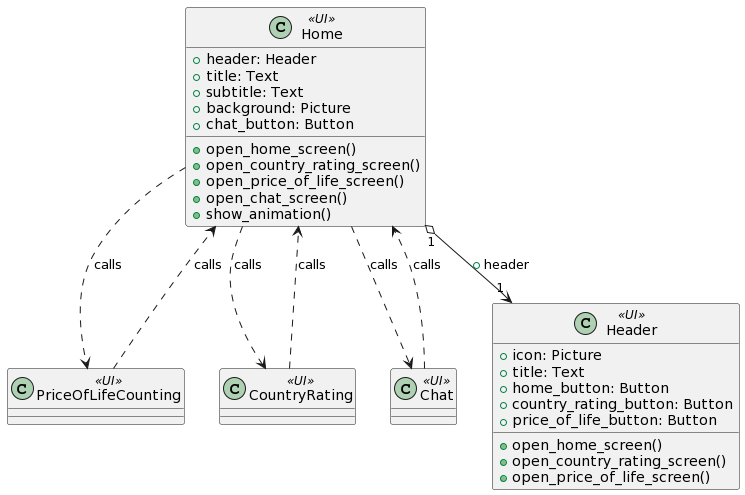

The diagram above was rendered by PlantUML. Its source (embedded in the PNG):
@startuml
class Home <<UI>> {
  + header: Header
  + title: Text
  + subtitle: Text
  + background: Picture
  + chat_button: Button
  + open_home_screen()
  + open_country_rating_screen()
  + open_price_of_life_screen()
  + open_chat_screen()
  + show_animation()
}

class PriceOfLifeCounting<<UI>>{}
class CountryRating<<UI>>{}
class Chat<<UI>>{}

class Header<<UI>>{
  + icon: Picture
  + title: Text
  + home_button: Button
  + country_rating_button: Button
  + price_of_life_button: Button
  + open_home_screen()
  + open_country_rating_screen()
  + open_price_of_life_screen()
}

Home "1" o--> "1" Header: +header

Home ..> PriceOfLifeCounting: calls
PriceOfLifeCounting ..> Home: calls

Home ..> CountryRating: calls
CountryRating ..> Home: calls

Home ..> Chat: calls
Chat ..> Home: calls
@enduml